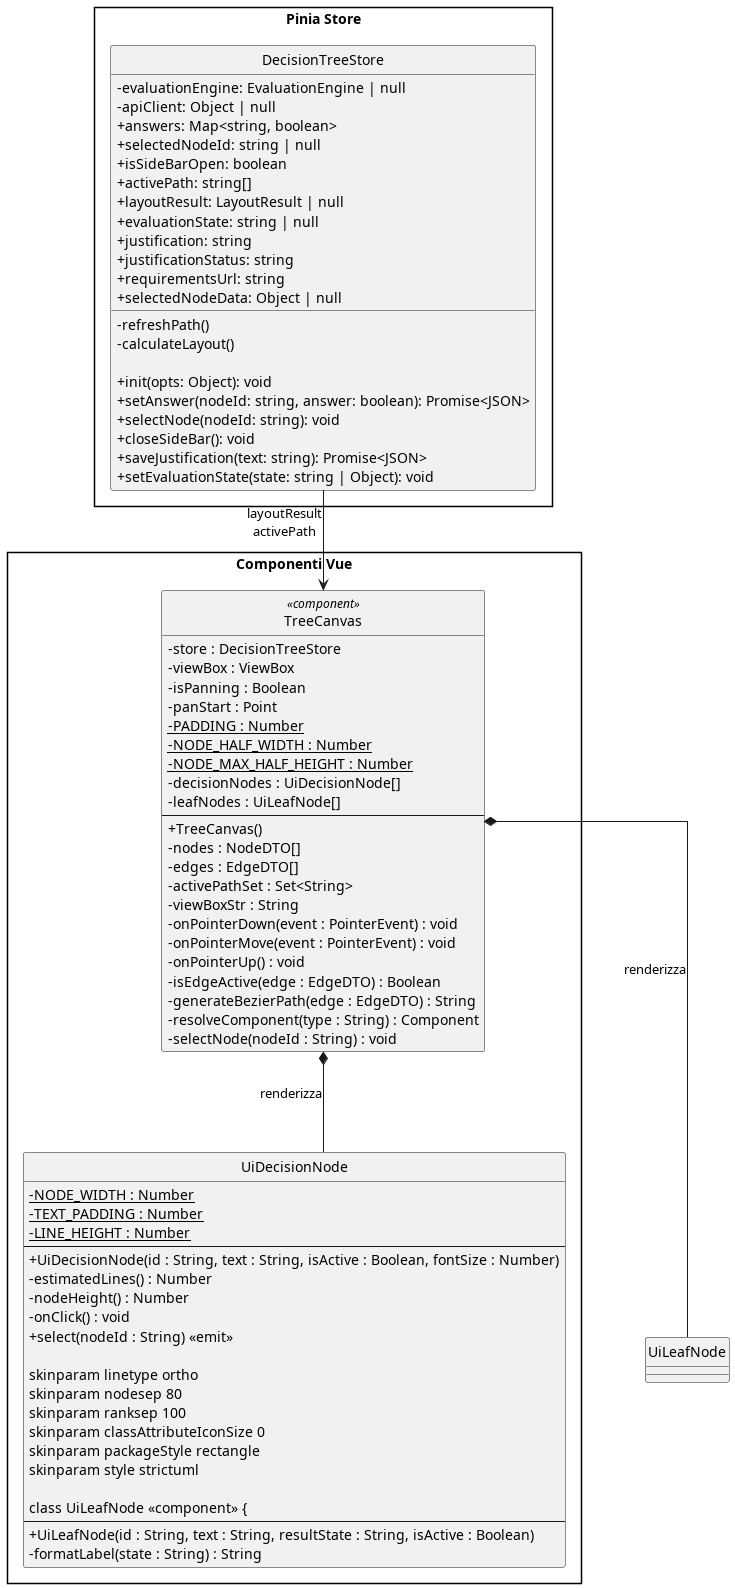

The diagram above was rendered by PlantUML. Its source (embedded in the PNG):
@startuml Valutazione-RenderingCanvas

skinparam linetype ortho
skinparam nodesep 100
skinparam ranksep 120
skinparam classAttributeIconSize 0
skinparam PackagePadding 30
skinparam style strictuml

package "Pinia Store" {
    !include ../decision-tree/store/DecisionTreeStore.puml
}

package "Componenti Vue" {
    !include ../decision-tree/components/TreeCanvas.puml
    !include ../decision-tree/components/UiDecisionNode.puml
    !include ../decision-tree/components/UiLeafNode.puml
}

DecisionTreeStore --> TreeCanvas    : layoutResult\nactivePath
TreeCanvas        *-- UiDecisionNode : renderizza
TreeCanvas        *-- UiLeafNode     : renderizza

@enduml